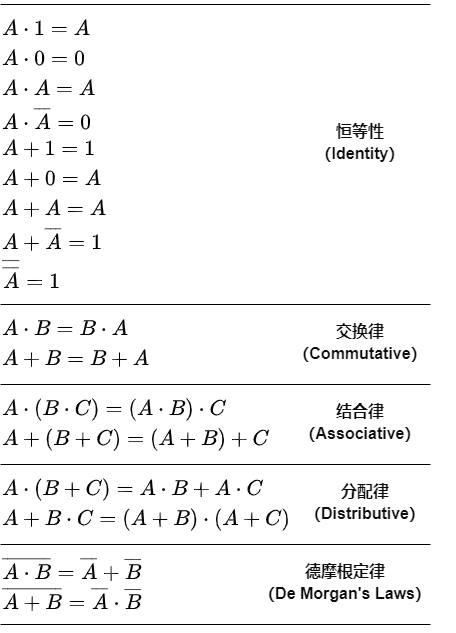

The diagram above was exported from draw.io. Its source (the exported page's mxGraphModel, read from the mxfile embedded in the PNG):
<mxGraphModel dx="2025" dy="1158" grid="1" gridSize="10" guides="1" tooltips="1" connect="1" arrows="1" fold="1" page="1" pageScale="1" pageWidth="827" pageHeight="1169" math="1" shadow="0">
  <root>
    <mxCell id="0" />
    <mxCell id="1" parent="0" />
    <mxCell id="M4bhcSph7sTFQPg01XGI-6" value="$$A \cdot 1 = A$$" style="rounded=0;whiteSpace=wrap;html=1;fontSize=18;fillColor=none;strokeColor=none;align=left;" vertex="1" parent="1">
      <mxGeometry x="-40" y="200" width="120" height="30" as="geometry" />
    </mxCell>
    <mxCell id="M4bhcSph7sTFQPg01XGI-7" value="$$A \cdot 0&amp;nbsp; = 0$$" style="rounded=0;whiteSpace=wrap;html=1;fontSize=18;fillColor=none;strokeColor=none;align=left;" vertex="1" parent="1">
      <mxGeometry x="-40" y="230" width="120" height="30" as="geometry" />
    </mxCell>
    <mxCell id="M4bhcSph7sTFQPg01XGI-8" value="$$A \cdot A = A$$" style="rounded=0;whiteSpace=wrap;html=1;fontSize=18;fillColor=none;strokeColor=none;align=left;" vertex="1" parent="1">
      <mxGeometry x="-40" y="260" width="120" height="30" as="geometry" />
    </mxCell>
    <mxCell id="M4bhcSph7sTFQPg01XGI-9" value="$$A \cdot \overline{A} = 0$$" style="rounded=0;whiteSpace=wrap;html=1;fontSize=18;fillColor=none;strokeColor=none;align=left;" vertex="1" parent="1">
      <mxGeometry x="-40" y="290" width="120" height="30" as="geometry" />
    </mxCell>
    <mxCell id="M4bhcSph7sTFQPg01XGI-10" value="" style="endArrow=none;html=1;rounded=0;fontSize=18;" edge="1" parent="1">
      <mxGeometry width="50" height="50" relative="1" as="geometry">
        <mxPoint x="-40" y="190" as="sourcePoint" />
        <mxPoint x="390" y="190" as="targetPoint" />
      </mxGeometry>
    </mxCell>
    <mxCell id="M4bhcSph7sTFQPg01XGI-11" value="$$A + 1 = 1$$" style="rounded=0;whiteSpace=wrap;html=1;fontSize=18;fillColor=none;strokeColor=none;align=left;" vertex="1" parent="1">
      <mxGeometry x="-40" y="320" width="120" height="30" as="geometry" />
    </mxCell>
    <mxCell id="M4bhcSph7sTFQPg01XGI-12" value="$$A + 0 = A$$" style="rounded=0;whiteSpace=wrap;html=1;fontSize=18;fillColor=none;strokeColor=none;align=left;" vertex="1" parent="1">
      <mxGeometry x="-40" y="350" width="120" height="30" as="geometry" />
    </mxCell>
    <mxCell id="M4bhcSph7sTFQPg01XGI-13" value="$$A + A = A$$" style="rounded=0;whiteSpace=wrap;html=1;fontSize=18;fillColor=none;strokeColor=none;align=left;" vertex="1" parent="1">
      <mxGeometry x="-40" y="380" width="120" height="30" as="geometry" />
    </mxCell>
    <mxCell id="M4bhcSph7sTFQPg01XGI-14" value="$$A + \overline{A} = 1$$" style="rounded=0;whiteSpace=wrap;html=1;fontSize=18;fillColor=none;strokeColor=none;align=left;" vertex="1" parent="1">
      <mxGeometry x="-40" y="410" width="120" height="30" as="geometry" />
    </mxCell>
    <mxCell id="M4bhcSph7sTFQPg01XGI-15" value="$$ \overline{\overline{A}} = 1$$" style="rounded=0;whiteSpace=wrap;html=1;fontSize=18;fillColor=none;strokeColor=none;align=left;" vertex="1" parent="1">
      <mxGeometry x="-40" y="440" width="120" height="40" as="geometry" />
    </mxCell>
    <mxCell id="M4bhcSph7sTFQPg01XGI-16" value="" style="endArrow=none;html=1;rounded=0;fontSize=18;" edge="1" parent="1">
      <mxGeometry width="50" height="50" relative="1" as="geometry">
        <mxPoint x="-40" y="490" as="sourcePoint" />
        <mxPoint x="390" y="490" as="targetPoint" />
      </mxGeometry>
    </mxCell>
    <mxCell id="M4bhcSph7sTFQPg01XGI-18" value="$$A \cdot B = B \cdot A$$" style="rounded=0;whiteSpace=wrap;html=1;fontSize=18;fillColor=none;strokeColor=none;align=left;" vertex="1" parent="1">
      <mxGeometry x="-40" y="500" width="120" height="30" as="geometry" />
    </mxCell>
    <mxCell id="M4bhcSph7sTFQPg01XGI-19" value="$$A + B = B + A$$" style="rounded=0;whiteSpace=wrap;html=1;fontSize=18;fillColor=none;strokeColor=none;align=left;" vertex="1" parent="1">
      <mxGeometry x="-40" y="530" width="120" height="30" as="geometry" />
    </mxCell>
    <mxCell id="M4bhcSph7sTFQPg01XGI-20" value="" style="endArrow=none;html=1;rounded=0;fontSize=18;" edge="1" parent="1">
      <mxGeometry width="50" height="50" relative="1" as="geometry">
        <mxPoint x="-40" y="570" as="sourcePoint" />
        <mxPoint x="390" y="570" as="targetPoint" />
      </mxGeometry>
    </mxCell>
    <mxCell id="M4bhcSph7sTFQPg01XGI-21" value="$$A \cdot (B \cdot C)= (A \cdot B) \cdot C$$" style="rounded=0;whiteSpace=wrap;html=1;fontSize=18;fillColor=none;strokeColor=none;align=left;" vertex="1" parent="1">
      <mxGeometry x="-40" y="580" width="290" height="30" as="geometry" />
    </mxCell>
    <mxCell id="M4bhcSph7sTFQPg01XGI-22" value="$$A + (B + C)= (A + B) + C$$" style="rounded=0;whiteSpace=wrap;html=1;fontSize=18;fillColor=none;strokeColor=none;align=left;" vertex="1" parent="1">
      <mxGeometry x="-40" y="610" width="290" height="30" as="geometry" />
    </mxCell>
    <mxCell id="M4bhcSph7sTFQPg01XGI-23" value="" style="endArrow=none;html=1;rounded=0;fontSize=18;" edge="1" parent="1">
      <mxGeometry width="50" height="50" relative="1" as="geometry">
        <mxPoint x="-40" y="650" as="sourcePoint" />
        <mxPoint x="390" y="650" as="targetPoint" />
      </mxGeometry>
    </mxCell>
    <mxCell id="M4bhcSph7sTFQPg01XGI-24" value="$$A \cdot (B + C)= A \cdot B +&amp;nbsp; A \cdot C$$" style="rounded=0;whiteSpace=wrap;html=1;fontSize=18;fillColor=none;strokeColor=none;align=left;" vertex="1" parent="1">
      <mxGeometry x="-40" y="660" width="290" height="30" as="geometry" />
    </mxCell>
    <mxCell id="M4bhcSph7sTFQPg01XGI-25" value="$$A + B \cdot C= (A + B) \cdot ( A + C)$$" style="rounded=0;whiteSpace=wrap;html=1;fontSize=18;fillColor=none;strokeColor=none;align=left;" vertex="1" parent="1">
      <mxGeometry x="-40" y="690" width="290" height="30" as="geometry" />
    </mxCell>
    <mxCell id="M4bhcSph7sTFQPg01XGI-26" value="" style="endArrow=none;html=1;rounded=0;fontSize=18;" edge="1" parent="1">
      <mxGeometry width="50" height="50" relative="1" as="geometry">
        <mxPoint x="-40" y="730" as="sourcePoint" />
        <mxPoint x="390" y="730" as="targetPoint" />
      </mxGeometry>
    </mxCell>
    <mxCell id="M4bhcSph7sTFQPg01XGI-27" value="$$\overline{A \cdot B}= \overline{A} + \overline{B}$$" style="rounded=0;whiteSpace=wrap;html=1;fontSize=18;fillColor=none;strokeColor=none;align=left;" vertex="1" parent="1">
      <mxGeometry x="-40" y="740" width="290" height="30" as="geometry" />
    </mxCell>
    <mxCell id="M4bhcSph7sTFQPg01XGI-28" value="$$\overline{A +&amp;nbsp; B}= \overline{A} \cdot \overline{B}$$" style="rounded=0;whiteSpace=wrap;html=1;fontSize=18;fillColor=none;strokeColor=none;align=left;" vertex="1" parent="1">
      <mxGeometry x="-40" y="770" width="290" height="30" as="geometry" />
    </mxCell>
    <mxCell id="M4bhcSph7sTFQPg01XGI-29" value="" style="endArrow=none;html=1;rounded=0;fontSize=18;" edge="1" parent="1">
      <mxGeometry width="50" height="50" relative="1" as="geometry">
        <mxPoint x="-40" y="810" as="sourcePoint" />
        <mxPoint x="390" y="810" as="targetPoint" />
      </mxGeometry>
    </mxCell>
    <mxCell id="M4bhcSph7sTFQPg01XGI-30" value="&lt;div&gt;&lt;font color=&quot;#0d0d0d&quot;&gt;&lt;span style=&quot;font-size: 16px&quot;&gt;&lt;b&gt;恒等性&lt;/b&gt;&lt;/span&gt;&lt;/font&gt;&lt;/div&gt;&lt;div&gt;&lt;font color=&quot;#0d0d0d&quot;&gt;&lt;span style=&quot;font-size: 16px&quot;&gt;&lt;b&gt;（Identity）&lt;/b&gt;&lt;/span&gt;&lt;/font&gt;&lt;/div&gt;" style="text;whiteSpace=wrap;html=1;fontSize=18;align=center;" vertex="1" parent="1">
      <mxGeometry x="245" y="300" width="150" height="60" as="geometry" />
    </mxCell>
    <mxCell id="M4bhcSph7sTFQPg01XGI-31" value="&lt;div&gt;&lt;font color=&quot;#0d0d0d&quot;&gt;&lt;span style=&quot;font-size: 16px&quot;&gt;&lt;b&gt;交换律&lt;/b&gt;&lt;/span&gt;&lt;/font&gt;&lt;/div&gt;&lt;div&gt;&lt;font color=&quot;#0d0d0d&quot;&gt;&lt;span style=&quot;font-size: 16px&quot;&gt;&lt;b&gt;（Commutative）&lt;/b&gt;&lt;/span&gt;&lt;/font&gt;&lt;/div&gt;" style="text;whiteSpace=wrap;html=1;fontSize=18;align=center;" vertex="1" parent="1">
      <mxGeometry x="225" y="500" width="190" height="50" as="geometry" />
    </mxCell>
    <mxCell id="M4bhcSph7sTFQPg01XGI-32" value="&lt;div&gt;&lt;font color=&quot;#0d0d0d&quot;&gt;&lt;span style=&quot;font-size: 16px&quot;&gt;&lt;b&gt;结合律&lt;/b&gt;&lt;/span&gt;&lt;/font&gt;&lt;/div&gt;&lt;div&gt;&lt;font color=&quot;#0d0d0d&quot;&gt;&lt;span style=&quot;font-size: 16px&quot;&gt;&lt;b&gt;（Associative）&lt;/b&gt;&lt;/span&gt;&lt;/font&gt;&lt;/div&gt;" style="text;whiteSpace=wrap;html=1;fontSize=18;align=center;" vertex="1" parent="1">
      <mxGeometry x="245" y="580" width="150" height="60" as="geometry" />
    </mxCell>
    <mxCell id="M4bhcSph7sTFQPg01XGI-33" value="&lt;div&gt;&lt;font color=&quot;#0d0d0d&quot;&gt;&lt;span style=&quot;font-size: 16px&quot;&gt;&lt;b&gt;分配律&lt;/b&gt;&lt;/span&gt;&lt;/font&gt;&lt;/div&gt;&lt;div&gt;&lt;font color=&quot;#0d0d0d&quot;&gt;&lt;span style=&quot;font-size: 16px&quot;&gt;&lt;b&gt;（Distributive）&lt;/b&gt;&lt;/span&gt;&lt;/font&gt;&lt;/div&gt;" style="text;whiteSpace=wrap;html=1;fontSize=18;align=center;" vertex="1" parent="1">
      <mxGeometry x="250" y="660" width="150" height="60" as="geometry" />
    </mxCell>
    <mxCell id="M4bhcSph7sTFQPg01XGI-34" value="&lt;div&gt;&lt;font color=&quot;#0d0d0d&quot;&gt;&lt;span style=&quot;font-size: 16px&quot;&gt;&lt;b&gt;德摩根定律&lt;/b&gt;&lt;/span&gt;&lt;/font&gt;&lt;/div&gt;&lt;div&gt;&lt;font color=&quot;#0d0d0d&quot;&gt;&lt;span style=&quot;font-size: 16px&quot;&gt;&lt;b&gt;（De Morgan's Laws）&lt;/b&gt;&lt;/span&gt;&lt;/font&gt;&lt;/div&gt;" style="text;whiteSpace=wrap;html=1;fontSize=18;align=center;" vertex="1" parent="1">
      <mxGeometry x="215" y="740" width="180" height="60" as="geometry" />
    </mxCell>
  </root>
</mxGraphModel>